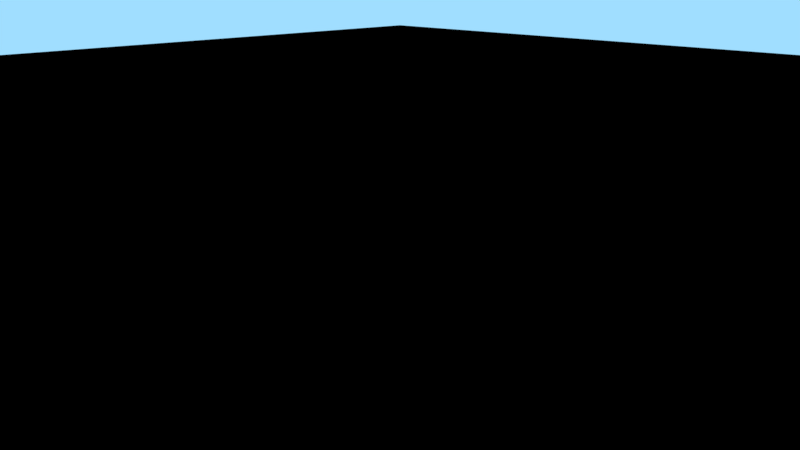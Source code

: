 # Source: sev_canvas.blend  (saved by Blender 2.78.0; exported with 4.5.12 LTS)
import bpy
from mathutils import Matrix  # noqa: F401  (used for matrix-valued properties, if any)

bpy.ops.wm.read_factory_settings(use_empty=True)
scene = bpy.context.scene
scene.name = 'Scene'

# ---- collections
col_collection_1 = bpy.data.collections.new('Collection 1'); scene.collection.children.link(col_collection_1)

# ---- materials (node trees are filled in below, after node groups)
mat_material = bpy.data.materials.new('Material')
mat_material.alpha_threshold = 0.0
mat_material.diffuse_color = (1.0, 1.0, 1.0, 1.0)
mat_material.roughness = 0.5
mat_logo = bpy.data.materials.new('logo')
mat_logo.alpha_threshold = 0.0
mat_logo.diffuse_color = (1.0, 1.0, 1.0, 1.0)
mat_logo.roughness = 0.5
mat_logo.line_color = (0.0, 0.0, 0.0, 1.0)
mat_shadow_plane = bpy.data.materials.new('shadow_plane')
mat_shadow_plane.alpha_threshold = 0.0
mat_shadow_plane.diffuse_color = (1.0, 1.0, 1.0, 1.0)
mat_shadow_plane.roughness = 0.5

# ---- node groups
ng_b4w_smoothstep = bpy.data.node_groups.new('B4W_SMOOTHSTEP', 'ShaderNodeTree')
_s = ng_b4w_smoothstep.interface.new_socket(name='Value', in_out='OUTPUT', socket_type='NodeSocketFloat')
_s.min_value = 0.0
_s.max_value = 0.0
_s = ng_b4w_smoothstep.interface.new_socket(name='Value', in_out='INPUT', socket_type='NodeSocketFloat')
_s.default_value = 0.5
_s.min_value = -1e+04
_s.max_value = 1e+04
_s = ng_b4w_smoothstep.interface.new_socket(name='Edge0', in_out='INPUT', socket_type='NodeSocketFloat')
_s.min_value = -1e+04
_s.max_value = 1e+04
_s = ng_b4w_smoothstep.interface.new_socket(name='Edge1', in_out='INPUT', socket_type='NodeSocketFloat')
_s.default_value = 1.0
_s.min_value = -1e+04
_s.max_value = 1e+04
_N = ng_b4w_smoothstep.nodes; _L = ng_b4w_smoothstep.links
n0 = _N.new('ShaderNodeMath'); n0.name = 'Math.007'; n0.location = (-760, -240)
n0.hide = True
n0.operation = 'SUBTRACT'
n1 = _N.new('ShaderNodeMath'); n1.name = 'Math.006'; n1.location = (-760, -200)
n1.hide = True
n1.operation = 'SUBTRACT'
n2 = _N.new('NodeGroupInput'); n2.name = 'Group Input'; n2.location = (-960, -160)
n3 = _N.new('ShaderNodeMath'); n3.name = 'Math.008'; n3.location = (-640, -220)
n3.hide = True
n3.operation = 'DIVIDE'
n4 = _N.new('ShaderNodeMath'); n4.name = 'Math'; n4.location = (-520, -120)
n4.operation = 'MINIMUM'
n4.inputs[1].default_value = 1.0
n5 = _N.new('ShaderNodeMath'); n5.name = 'Math.001'; n5.location = (-340, -120)
n5.operation = 'MAXIMUM'
n5.inputs[1].default_value = 0.0
n6 = _N.new('ShaderNodeMath'); n6.name = 'Math.004'; n6.location = (-140, -180)
n6.operation = 'MULTIPLY'
n6.inputs[1].default_value = 2.0
n7 = _N.new('ShaderNodeMath'); n7.name = 'Math.002'; n7.location = (-140, -20)
n7.operation = 'MULTIPLY'
n8 = _N.new('ShaderNodeMath'); n8.name = 'Math.005'; n8.location = (40, -180)
n8.operation = 'SUBTRACT'
n8.inputs[0].default_value = 3.0
n9 = _N.new('ShaderNodeMath'); n9.name = 'Math.003'; n9.location = (220, -60)
n9.operation = 'MULTIPLY'
n10 = _N.new('NodeGroupOutput'); n10.name = 'Group Output'; n10.location = (400, -60)
_L.new(n5.outputs[0], n7.inputs[0])
_L.new(n5.outputs[0], n7.inputs[1])
_L.new(n7.outputs[0], n9.inputs[0])
_L.new(n9.outputs[0], n10.inputs[0])
_L.new(n5.outputs[0], n6.inputs[0])
_L.new(n6.outputs[0], n8.inputs[1])
_L.new(n8.outputs[0], n9.inputs[1])
_L.new(n2.outputs[0], n1.inputs[0])
_L.new(n2.outputs[1], n1.inputs[1])
_L.new(n2.outputs[2], n0.inputs[0])
_L.new(n2.outputs[1], n0.inputs[1])
_L.new(n1.outputs[0], n3.inputs[0])
_L.new(n0.outputs[0], n3.inputs[1])
_L.new(n3.outputs[0], n4.inputs[0])
_L.new(n4.outputs[0], n5.inputs[0])
n10.is_active_output = True

# ---- material node trees
mat_material.use_nodes = True; mat_material.node_tree.nodes.clear()
_N = mat_material.node_tree.nodes; _L = mat_material.node_tree.links
n0 = _N.new('NodeUndefined'); n0.name = 'Output'; n0.location = (0, 200)
n0.inputs[0].default_value = (1.0, 1.0, 1.0, 1.0)
n1 = _N.new('ShaderNodeGroup'); n1.name = 'Group'; n1.location = (-180, 40)
n1.node_tree = ng_b4w_smoothstep
n1.inputs[1].default_value = 1.0
n1.inputs[2].default_value = 0.3
n2 = _N.new('ShaderNodeVectorMath'); n2.name = 'Vector Math'; n2.location = (-360, 40)
n2.operation = 'LENGTH'
n3 = _N.new('NodeUndefined'); n3.name = 'Geometry'; n3.location = (-540, 0)
_L.new(n3.outputs[3], n2.inputs[0])
_L.new(n2.outputs[1], n1.inputs[0])
_L.new(n1.outputs[0], n0.inputs[1])
mat_logo.use_nodes = True; mat_logo.node_tree.nodes.clear()
_N = mat_logo.node_tree.nodes; _L = mat_logo.node_tree.links
n0 = _N.new('NodeUndefined'); n0.name = 'Output'; n0.location = (0, 200)
n0.inputs[1].default_value = 1.0
n1 = _N.new('NodeUndefined'); n1.name = 'Geometry'; n1.location = (-1140, -220)
n2 = _N.new('ShaderNodeMapping'); n2.name = 'Mapping'; n2.location = (-960, -100)
n2.inputs[1].default_value = (0.0, 0.205, 0.0)
n2.inputs[3].default_value = (0.7, 0.7, 0.0)
n3 = _N.new('ShaderNodeMix'); n3.name = 'Mix'; n3.location = (-400, -40)
n3.data_type = 'RGBA'
n3.inputs[6].default_value = (1.0, 1.0, 1.0, 1.0)
n4 = _N.new('NodeUndefined'); n4.name = 'Material'; n4.location = (-220, 200)
n4.inputs[2].default_value = 1.0
n4.inputs[3].default_value = (0.0, 0.0, 0.0)
n5 = _N.new('NodeUndefined'); n5.name = 'Texture'; n5.location = (-600, -40)
n6 = _N.new('ShaderNodeVectorMath'); n6.name = 'Vector Math'; n6.location = (0, 0)
n6.operation = 'MAXIMUM'
n6.inputs[1].default_value = (-0.7, -0.4, 0.0)
_L.new(n4.outputs[0], n0.inputs[0])
_L.new(n1.outputs[4], n2.inputs[0])
_L.new(n5.outputs[0], n3.inputs[0])
_L.new(n3.outputs[2], n4.inputs[0])
_L.new(n5.outputs[1], n3.inputs[7])
_L.new(n3.outputs[2], n4.inputs[1])
_L.new(n6.outputs[0], n5.inputs[0])
_L.new(n2.outputs[0], n6.inputs[0])
mat_shadow_plane.use_nodes = True; mat_shadow_plane.node_tree.nodes.clear()
_N = mat_shadow_plane.node_tree.nodes; _L = mat_shadow_plane.node_tree.links
n0 = _N.new('NodeUndefined'); n0.name = 'Material'; n0.location = (-200, 200)
n0.inputs[0].default_value = (1.0, 1.0, 1.0, 1.0)
n0.inputs[1].default_value = (1.0, 1.0, 1.0, 1.0)
n0.inputs[2].default_value = 1.0
n0.inputs[3].default_value = (0.0, 0.0, 0.0)
n1 = _N.new('ShaderNodeInvert'); n1.name = 'Invert'; n1.location = (0, 100)
n2 = _N.new('ShaderNodeRGBToBW'); n2.name = 'RGB to BW'; n2.location = (180, 100)
n3 = _N.new('ShaderNodeMath'); n3.name = 'Math'; n3.location = (380, 100)
n3.operation = 'MULTIPLY'
n4 = _N.new('NodeUndefined'); n4.name = 'Geometry'; n4.location = (-200, -140)
n5 = _N.new('ShaderNodeVectorMath'); n5.name = 'Vector Math'; n5.location = (-20, -100)
n5.operation = 'LENGTH'
n6 = _N.new('NodeUndefined'); n6.name = 'Output'; n6.location = (580, 220)
n6.inputs[0].default_value = (0.04533, 0.06646, 0.0812, 1.0)
n7 = _N.new('ShaderNodeGroup'); n7.name = 'Group.001'; n7.location = (160, -100)
n7.node_tree = ng_b4w_smoothstep
n7.inputs[1].default_value = 1.0
n7.inputs[2].default_value = -0.2
_L.new(n4.outputs[3], n5.inputs[0])
_L.new(n0.outputs[0], n1.inputs[1])
_L.new(n1.outputs[0], n2.inputs[0])
_L.new(n2.outputs[0], n3.inputs[0])
_L.new(n3.outputs[0], n6.inputs[1])
_L.new(n5.outputs[1], n7.inputs[0])
_L.new(n7.outputs[0], n3.inputs[1])

# ---- world
world_world = bpy.data.worlds.new('World'); scene.world = world_world
world_world.color = (0.3529, 0.7289, 1.0)
world_world.use_sun_shadow = False
world_world.sun_shadow_jitter_overblur = 0.0
world_world.cycles.sampling_method = 'MANUAL'

# ---- cameras
cam_camera = bpy.data.cameras.new('Camera')
cam_camera.sensor_fit = 'VERTICAL'
cam_camera.clip_end = 100.0
cam_camera.lens = 19.3
cam_camera.sensor_width = 32.0
cam_camera.sensor_height = 18.0
cam_camera.ortho_scale = 7.314
cam_camera.lens_unit = 'FOV'
cam_camera.dof.focus_distance = 0.0
cam_camera.dof.aperture_fstop = 128.0

# ---- lights
light_spot = bpy.data.lights.new('Spot', 'SPOT')
light_spot.transmission_factor = 0.0
light_spot.cutoff_distance = 30.0
light_spot.energy = 150.0
light_spot.shadow_buffer_clip_start = 1.001
light_spot.shadow_soft_size = 0.1
light_spot.shadow_maximum_resolution = 0.006
light_spot.use_absolute_resolution = True
light_spot.spot_blend = 1.0
light_spot.spot_size = 1.309

# ---- meshes
me_plane = bpy.data.meshes.new('Plane')
me_plane.from_pydata([(-0.25, -0.25, 0.0), (0.25, -0.25, 0.0), (-0.25, 0.25, 0.0), (0.25, 0.25, 0.0)], [], [(0, 1, 3, 2)])
me_plane.materials.append(mat_material)
me_plane.use_remesh_preserve_volume = False
me_plane.use_remesh_preserve_attributes = False
me_plane.use_mirror_vertex_groups = False
me_plane.update()
me_cube = bpy.data.meshes.new('cube')
me_cube.from_pydata([(1.0, 1.0, -1.0), (1.0, -1.0, -1.0), (-1.0, -1.0, -1.0), (-1.0, 1.0, -1.0), (1.0, 1.0, 1.0), (1.0, -1.0, 1.0), (-1.0, -1.0, 1.0), (-1.0, 1.0, 1.0)], [], [(0, 1, 2, 3), (4, 7, 6, 5), (0, 4, 5, 1), (1, 5, 6, 2), (2, 6, 7, 3), (4, 0, 3, 7)])
me_cube.polygons.foreach_set('use_smooth', [True] * 6)
_uv = me_cube.uv_layers.new(name='UVMap')
_uv.uv.foreach_set('vector', [0.0, 1.0, 0.0, 0.0, 1.0, 0.0, 1.0, 1.0, 0.0, 0.0, 1.0, 0.0, 1.0, 1.0, 0.0, 1.0, 1.0, 2.98e-08, 1.0, 1.0, 0.0, 1.0, 2.98e-08, 0.0, 1.0, 2.98e-08, 1.0, 1.0, 0.0, 1.0, 2.98e-08, 0.0, 1.0, 0.0, 1.0, 1.0, 2.98e-08, 1.0, 0.0, 2.98e-08, 2.98e-08, 1.0, 0.0, 2.98e-08, 1.0, 0.0, 1.0, 1.0])
me_cube.materials.append(mat_logo)
me_cube.use_remesh_preserve_volume = False
me_cube.use_remesh_preserve_attributes = False
me_cube.use_mirror_vertex_groups = False
me_cube.update()
me_shadow_plane = bpy.data.meshes.new('shadow_plane')
me_shadow_plane.from_pydata([(-8.0, -8.0, 0.0), (8.0, -8.0, 0.0), (-8.0, 8.0, 0.0), (8.0, 8.0, 0.0)], [], [(0, 1, 3, 2)])
me_shadow_plane.materials.append(mat_shadow_plane)
me_shadow_plane.use_remesh_preserve_volume = False
me_shadow_plane.use_remesh_preserve_attributes = False
me_shadow_plane.use_mirror_vertex_groups = False
me_shadow_plane.update()

# ---- objects
ob_spot = bpy.data.objects.new('Spot', light_spot)
ob_plane = bpy.data.objects.new('Plane', me_plane)
ob_cube = bpy.data.objects.new('cube', me_cube)
ob_camera = bpy.data.objects.new('Camera', cam_camera)
ob_shadow_plane = bpy.data.objects.new('shadow_plane', me_shadow_plane)

# ---- transforms, parenting, visibility, modifiers, constraints
ob_spot.location = (4.0, 3.0, 4.5)
ob_spot.rotation_euler = (-0.7854, 0.7854, -0.3491)
ob_spot.lock_rotations_4d = False
ob_spot.empty_display_type = 'ARROWS'
ob_spot.color = (0.0, 0.0, 0.0, 0.0)
ob_spot.show_name = True
ob_spot.lineart.crease_threshold = 0.0
ob_plane.parent = ob_spot
ob_plane.matrix_parent_inverse = Matrix(((0.6645, -0.2418, -0.7071, 1.25), (-0.228, 0.8355, -0.5, 0.6556), (0.7117, 0.4935, 0.5, -6.577), (0.0, 0.0, 0.0, 1.0)))
ob_plane.location = (4.0, 3.0, 4.5)
ob_plane.rotation_euler = (1.571, 1.571, 0.0)
ob_plane.lineart.crease_threshold = 0.0
ob_cube.location = (0.0, 0.0, 1.1)
ob_cube.lock_rotations_4d = False
ob_cube.empty_display_type = 'ARROWS'
ob_cube.show_name = True
ob_cube.lineart.crease_threshold = 0.0
_m = ob_cube.modifiers.new('Bevel', 'BEVEL')
_m.segments = 3
_m.limit_method = 'NONE'
_m.spread = 0.0
ob_camera.location = (3.532, 3.532, 3.483)
ob_camera.rotation_euler = (1.109, -1.38e-05, 2.356)
ob_camera.lock_rotations_4d = False
ob_camera.empty_display_type = 'ARROWS'
ob_camera.color = (0.0, 0.0, 0.0, 0.0)
ob_camera.display_type = 'WIRE'
ob_camera.lineart.crease_threshold = 0.0
ob_shadow_plane.location = (0.0, 0.0, 0.0)
ob_shadow_plane.scale = (4.0, 4.0, 4.0)
ob_shadow_plane.show_name = True
ob_shadow_plane.lineart.crease_threshold = 0.0

# ---- collection membership
col_collection_1.objects.link(ob_spot)
col_collection_1.objects.link(ob_plane)
col_collection_1.objects.link(ob_cube)
col_collection_1.objects.link(ob_camera)
col_collection_1.objects.link(ob_shadow_plane)

# ---- scene / render settings (as saved in the file)
scene.camera = ob_camera
scene.frame_start = 1; scene.frame_end = 250; scene.frame_set(1)
scene.render.engine = 'BLENDER_EEVEE_NEXT'
scene.render.resolution_percentage = 50
scene.render.dither_intensity = 0.0
scene.cycles.use_denoising = False
scene.cycles.samples = 128
scene.cycles.sampling_pattern = 'TABULATED_SOBOL'
scene.cycles.light_sampling_threshold = 0.0
scene.cycles.use_adaptive_sampling = False
scene.cycles.use_light_tree = False
scene.cycles.blur_glossy = 0.0
scene.cycles.sample_clamp_indirect = 0.0
scene.view_settings.view_transform = 'Standard'
bpy.context.view_layer.update()
